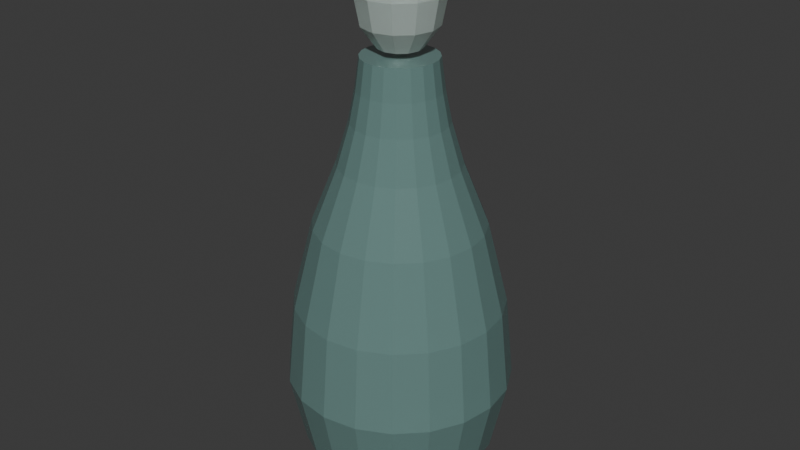 # Source: grotto_apothecary_bottle.blend  (saved by Blender 5.1.30; exported with 4.5.12 LTS)
import bpy
from mathutils import Matrix  # noqa: F401  (used for matrix-valued properties, if any)

bpy.ops.wm.read_factory_settings(use_empty=True)
scene = bpy.context.scene
scene.name = 'Scene'

# ---- collections
col_collection = bpy.data.collections.new('Collection'); scene.collection.children.link(col_collection)
col_grotto_apothecary_bottle = bpy.data.collections.new('grotto_apothecary_bottle'); scene.collection.children.link(col_grotto_apothecary_bottle)

# ---- materials (node trees are filled in below, after node groups)
mat_apo_stopper = bpy.data.materials.new('apo_Stopper')
mat_apo_glass = bpy.data.materials.new('apo_Glass')

# ---- material node trees
mat_apo_stopper.use_nodes = True; mat_apo_stopper.node_tree.nodes.clear()
_N = mat_apo_stopper.node_tree.nodes; _L = mat_apo_stopper.node_tree.links
n0 = _N.new('ShaderNodeBsdfPrincipled'); n0.name = 'Principled BSDF'; n0.location = (-200, 100)
n0.inputs[0].default_value = (0.5608, 0.6588, 0.6196, 1.0)
n0.inputs[2].default_value = 0.15
n0.inputs[18].default_value = 0.35
n1 = _N.new('ShaderNodeOutputMaterial'); n1.name = 'Material Output'; n1.location = (200, 100)
_L.new(n0.outputs[0], n1.inputs[0])
n1.is_active_output = True
mat_apo_glass.use_nodes = True; mat_apo_glass.node_tree.nodes.clear()
_N = mat_apo_glass.node_tree.nodes; _L = mat_apo_glass.node_tree.links
n0 = _N.new('ShaderNodeBsdfPrincipled'); n0.name = 'Principled BSDF'; n0.location = (-200, 100)
n0.inputs[0].default_value = (0.1765, 0.3098, 0.2902, 1.0)
n0.inputs[2].default_value = 0.2
n0.inputs[18].default_value = 0.25
n1 = _N.new('ShaderNodeOutputMaterial'); n1.name = 'Material Output'; n1.location = (200, 100)
_L.new(n0.outputs[0], n1.inputs[0])
n1.is_active_output = True

# ---- world
world_world = bpy.data.worlds.new('World'); scene.world = world_world
world_world.use_nodes = True; world_world.node_tree.nodes.clear()
_N = world_world.node_tree.nodes; _L = world_world.node_tree.links
n0 = _N.new('ShaderNodeOutputWorld'); n0.name = 'World Output'; n0.location = (200, 100)
n1 = _N.new('ShaderNodeBackground'); n1.name = 'Background'; n1.location = (-200, 100)
n1.inputs[0].default_value = (0.05088, 0.05088, 0.05088, 1.0)
_L.new(n1.outputs[0], n0.inputs[0])
n0.is_active_output = True
world_world.color = (0.05088, 0.05088, 0.05088)
world_world.sun_shadow_jitter_overblur = 0.0

# ---- meshes
me_sphere = bpy.data.meshes.new('Sphere')
me_sphere.from_pydata([(0.0, 0.0, 0.1118), (0.0, 0.0207, 0.1043), (0.0, 0.03585, 0.08384), (0.0, 0.0414, 0.05589), (0.0, 0.03585, 0.02794), (0.0, 0.0207, 0.007488), (0.0, 0.0, 0.0), (0.01035, 0.01793, 0.1043), (0.01793, 0.03105, 0.08384), (0.0207, 0.03585, 0.05589), (0.01793, 0.03105, 0.02794), (0.01035, 0.01793, 0.007488), (0.01793, 0.01035, 0.1043), (0.03105, 0.01793, 0.08384), (0.03585, 0.0207, 0.05589), (0.03105, 0.01793, 0.02794), (0.01793, 0.01035, 0.007488), (0.0207, 0.0, 0.1043), (0.03585, -1.863e-09, 0.08384), (0.0414, 0.0, 0.05589), (0.03585, -1.863e-09, 0.02794), (0.0207, 0.0, 0.007488), (0.01793, -0.01035, 0.1043), (0.03105, -0.01793, 0.08384), (0.03585, -0.0207, 0.05589), (0.03105, -0.01793, 0.02794), (0.01793, -0.01035, 0.007488), (0.01035, -0.01793, 0.1043), (0.01793, -0.03105, 0.08384), (0.0207, -0.03585, 0.05589), (0.01793, -0.03105, 0.02794), (0.01035, -0.01793, 0.007488), (0.0, -0.0207, 0.1043), (-1.863e-09, -0.03585, 0.08384), (0.0, -0.0414, 0.05589), (-1.863e-09, -0.03585, 0.02794), (0.0, -0.0207, 0.007488), (-0.01035, -0.01793, 0.1043), (-0.01793, -0.03105, 0.08384), (-0.0207, -0.03585, 0.05589), (-0.01793, -0.03105, 0.02794), (-0.01035, -0.01793, 0.007488), (-0.01793, -0.01035, 0.1043), (-0.03105, -0.01793, 0.08384), (-0.03585, -0.0207, 0.05589), (-0.03105, -0.01793, 0.02794), (-0.01793, -0.01035, 0.007488), (-0.0207, 0.0, 0.1043), (-0.03585, 1.863e-09, 0.08384), (-0.0414, 0.0, 0.05589), (-0.03585, 1.863e-09, 0.02794), (-0.0207, 0.0, 0.007488), (-0.01793, 0.01035, 0.1043), (-0.03105, 0.01793, 0.08384), (-0.03585, 0.0207, 0.05589), (-0.03105, 0.01793, 0.02794), (-0.01793, 0.01035, 0.007488), (-0.01035, 0.01793, 0.1043), (-0.01793, 0.03105, 0.08384), (-0.0207, 0.03585, 0.05589), (-0.01793, 0.03105, 0.02794), (-0.01035, 0.01793, 0.007488)], [], [(3, 2, 8, 9), (1, 0, 7), (6, 5, 11), (4, 3, 9, 10), (2, 1, 7, 8), (5, 4, 10, 11), (6, 11, 16), (10, 9, 14, 15), (8, 7, 12, 13), (11, 10, 15, 16), (9, 8, 13, 14), (7, 0, 12), (6, 16, 21), (15, 14, 19, 20), (13, 12, 17, 18), (16, 15, 20, 21), (14, 13, 18, 19), (12, 0, 17), (20, 19, 24, 25), (18, 17, 22, 23), (21, 20, 25, 26), (19, 18, 23, 24), (17, 0, 22), (6, 21, 26), (23, 22, 27, 28), (26, 25, 30, 31), (24, 23, 28, 29), (22, 0, 27), (6, 26, 31), (25, 24, 29, 30), (31, 30, 35, 36), (29, 28, 33, 34), (27, 0, 32), (6, 31, 36), (30, 29, 34, 35), (28, 27, 32, 33), (36, 35, 40, 41), (34, 33, 38, 39), (32, 0, 37), (6, 36, 41), (35, 34, 39, 40), (33, 32, 37, 38), (41, 40, 45, 46), (39, 38, 43, 44), (37, 0, 42), (6, 41, 46), (40, 39, 44, 45), (38, 37, 42, 43), (46, 45, 50, 51), (44, 43, 48, 49), (42, 0, 47), (6, 46, 51), (45, 44, 49, 50), (43, 42, 47, 48), (49, 48, 53, 54), (47, 0, 52), (6, 51, 56), (50, 49, 54, 55), (48, 47, 52, 53), (51, 50, 55, 56), (52, 0, 57), (6, 56, 61), (55, 54, 59, 60), (53, 52, 57, 58), (56, 55, 60, 61), (54, 53, 58, 59), (6, 61, 5), (60, 59, 3, 4), (58, 57, 1, 2), (61, 60, 4, 5), (59, 58, 2, 3), (57, 0, 1)])
_uv = me_sphere.uv_layers.new(name='UVMap')
_uv.uv.foreach_set('vector', [0.75, 0.5, 0.75, 0.6667, 0.6667, 0.6667, 0.6667, 0.5, 0.75, 0.8333, 0.7083, 1.0, 0.6667, 0.8333, 0.7083, 5.96e-08, 0.75, 0.1667, 0.6667, 0.1667, 0.75, 0.3333, 0.75, 0.5, 0.6667, 0.5, 0.6667, 0.3333, 0.75, 0.6667, 0.75, 0.8333, 0.6667, 0.8333, 0.6667, 0.6667, 0.75, 0.1667, 0.75, 0.3333, 0.6667, 0.3333, 0.6667, 0.1667, 0.625, 5.96e-08, 0.6667, 0.1667, 0.5833, 0.1667, 0.6667, 0.3333, 0.6667, 0.5, 0.5833, 0.5, 0.5833, 0.3333, 0.6667, 0.6667, 0.6667, 0.8333, 0.5833, 0.8333, 0.5833, 0.6667, 0.6667, 0.1667, 0.6667, 0.3333, 0.5833, 0.3333, 0.5833, 0.1667, 0.6667, 0.5, 0.6667, 0.6667, 0.5833, 0.6667, 0.5833, 0.5, 0.6667, 0.8333, 0.625, 1.0, 0.5833, 0.8333, 0.5417, 5.96e-08, 0.5833, 0.1667, 0.5, 0.1667, 0.5833, 0.3333, 0.5833, 0.5, 0.5, 0.5, 0.5, 0.3333, 0.5833, 0.6667, 0.5833, 0.8333, 0.5, 0.8333, 0.5, 0.6667, 0.5833, 0.1667, 0.5833, 0.3333, 0.5, 0.3333, 0.5, 0.1667, 0.5833, 0.5, 0.5833, 0.6667, 0.5, 0.6667, 0.5, 0.5, 0.5833, 0.8333, 0.5417, 1.0, 0.5, 0.8333, 0.5, 0.3333, 0.5, 0.5, 0.4167, 0.5, 0.4167, 0.3333, 0.5, 0.6667, 0.5, 0.8333, 0.4167, 0.8333, 0.4167, 0.6667, 0.5, 0.1667, 0.5, 0.3333, 0.4167, 0.3333, 0.4167, 0.1667, 0.5, 0.5, 0.5, 0.6667, 0.4167, 0.6667, 0.4167, 0.5, 0.5, 0.8333, 0.4583, 1.0, 0.4167, 0.8333, 0.4583, 5.96e-08, 0.5, 0.1667, 0.4167, 0.1667, 0.4167, 0.6667, 0.4167, 0.8333, 0.3333, 0.8333, 0.3333, 0.6667, 0.4167, 0.1667, 0.4167, 0.3333, 0.3333, 0.3333, 0.3333, 0.1667, 0.4167, 0.5, 0.4167, 0.6667, 0.3333, 0.6667, 0.3333, 0.5, 0.4167, 0.8333, 0.375, 1.0, 0.3333, 0.8333, 0.375, 5.96e-08, 0.4167, 0.1667, 0.3333, 0.1667, 0.4167, 0.3333, 0.4167, 0.5, 0.3333, 0.5, 0.3333, 0.3333, 0.3333, 0.1667, 0.3333, 0.3333, 0.25, 0.3333, 0.25, 0.1667, 0.3333, 0.5, 0.3333, 0.6667, 0.25, 0.6667, 0.25, 0.5, 0.3333, 0.8333, 0.2917, 1.0, 0.25, 0.8333, 0.2917, 5.96e-08, 0.3333, 0.1667, 0.25, 0.1667, 0.3333, 0.3333, 0.3333, 0.5, 0.25, 0.5, 0.25, 0.3333, 0.3333, 0.6667, 0.3333, 0.8333, 0.25, 0.8333, 0.25, 0.6667, 0.25, 0.1667, 0.25, 0.3333, 0.1667, 0.3333, 0.1667, 0.1667, 0.25, 0.5, 0.25, 0.6667, 0.1667, 0.6667, 0.1667, 0.5, 0.25, 0.8333, 0.2083, 1.0, 0.1667, 0.8333, 0.2083, 5.96e-08, 0.25, 0.1667, 0.1667, 0.1667, 0.25, 0.3333, 0.25, 0.5, 0.1667, 0.5, 0.1667, 0.3333, 0.25, 0.6667, 0.25, 0.8333, 0.1667, 0.8333, 0.1667, 0.6667, 0.1667, 0.1667, 0.1667, 0.3333, 0.08333, 0.3333, 0.08333, 0.1667, 0.1667, 0.5, 0.1667, 0.6667, 0.08333, 0.6667, 0.08333, 0.5, 0.1667, 0.8333, 0.125, 1.0, 0.08333, 0.8333, 0.125, 5.96e-08, 0.1667, 0.1667, 0.08333, 0.1667, 0.1667, 0.3333, 0.1667, 0.5, 0.08333, 0.5, 0.08333, 0.3333, 0.1667, 0.6667, 0.1667, 0.8333, 0.08333, 0.8333, 0.08333, 0.6667, 0.08333, 0.1667, 0.08333, 0.3333, 0.0, 0.3333, 0.0, 0.1667, 0.08333, 0.5, 0.08333, 0.6667, 0.0, 0.6667, 0.0, 0.5, 0.08333, 0.8333, 0.04167, 1.0, 0.0, 0.8333, 0.04167, 5.96e-08, 0.08333, 0.1667, 0.0, 0.1667, 0.08333, 0.3333, 0.08333, 0.5, 0.0, 0.5, 0.0, 0.3333, 0.08333, 0.6667, 0.08333, 0.8333, 0.0, 0.8333, 0.0, 0.6667, 1.0, 0.5, 1.0, 0.6667, 0.9167, 0.6667, 0.9167, 0.5, 1.0, 0.8333, 0.9583, 1.0, 0.9167, 0.8333, 0.9583, 5.96e-08, 1.0, 0.1667, 0.9167, 0.1667, 1.0, 0.3333, 1.0, 0.5, 0.9167, 0.5, 0.9167, 0.3333, 1.0, 0.6667, 1.0, 0.8333, 0.9167, 0.8333, 0.9167, 0.6667, 1.0, 0.1667, 1.0, 0.3333, 0.9167, 0.3333, 0.9167, 0.1667, 0.9167, 0.8333, 0.875, 1.0, 0.8333, 0.8333, 0.875, 5.96e-08, 0.9167, 0.1667, 0.8333, 0.1667, 0.9167, 0.3333, 0.9167, 0.5, 0.8333, 0.5, 0.8333, 0.3333, 0.9167, 0.6667, 0.9167, 0.8333, 0.8333, 0.8333, 0.8333, 0.6667, 0.9167, 0.1667, 0.9167, 0.3333, 0.8333, 0.3333, 0.8333, 0.1667, 0.9167, 0.5, 0.9167, 0.6667, 0.8333, 0.6667, 0.8333, 0.5, 0.7917, 5.96e-08, 0.8333, 0.1667, 0.75, 0.1667, 0.8333, 0.3333, 0.8333, 0.5, 0.75, 0.5, 0.75, 0.3333, 0.8333, 0.6667, 0.8333, 0.8333, 0.75, 0.8333, 0.75, 0.6667, 0.8333, 0.1667, 0.8333, 0.3333, 0.75, 0.3333, 0.75, 0.1667, 0.8333, 0.5, 0.8333, 0.6667, 0.75, 0.6667, 0.75, 0.5, 0.8333, 0.8333, 0.7917, 1.0, 0.75, 0.8333])
me_sphere.materials.append(mat_apo_stopper)
me_sphere.update()
me_apo_glass_mesh = bpy.data.meshes.new('apo_glass_mesh')
me_apo_glass_mesh.from_pydata([(0.065, 0.0, 0.0), (0.06182, 0.02009, 0.0), (0.05259, 0.03821, 0.0), (0.03821, 0.05259, 0.0), (0.02009, 0.06182, 0.0), (3.98e-18, 0.065, 0.0), (-0.02009, 0.06182, 0.0), (-0.03821, 0.05259, 0.0), (-0.05259, 0.03821, 0.0), (-0.06182, 0.02009, 0.0), (-0.065, 7.96e-18, 0.0), (-0.06182, -0.02009, 0.0), (-0.05259, -0.03821, 0.0), (-0.03821, -0.05259, 0.0), (-0.02009, -0.06182, 0.0), (-1.194e-17, -0.065, 0.0), (0.02009, -0.06182, 0.0), (0.03821, -0.05259, 0.0), (0.05259, -0.03821, 0.0), (0.06182, -0.02009, 0.0), (0.095, 0.0, 0.05), (0.09035, 0.02936, 0.05), (0.07686, 0.05584, 0.05), (0.05584, 0.07686, 0.05), (0.02936, 0.09035, 0.05), (5.817e-18, 0.095, 0.05), (-0.02936, 0.09035, 0.05), (-0.05584, 0.07686, 0.05), (-0.07686, 0.05584, 0.05), (-0.09035, 0.02936, 0.05), (-0.095, 1.163e-17, 0.05), (-0.09035, -0.02936, 0.05), (-0.07686, -0.05584, 0.05), (-0.05584, -0.07686, 0.05), (-0.02936, -0.09035, 0.05), (-1.745e-17, -0.095, 0.05), (0.02936, -0.09035, 0.05), (0.05584, -0.07686, 0.05), (0.07686, -0.05584, 0.05), (0.09035, -0.02936, 0.05), (0.11, 0.0, 0.12), (0.1046, 0.03399, 0.12), (0.08899, 0.06466, 0.12), (0.06466, 0.08899, 0.12), (0.03399, 0.1046, 0.12), (6.736e-18, 0.11, 0.12), (-0.03399, 0.1046, 0.12), (-0.06466, 0.08899, 0.12), (-0.08899, 0.06466, 0.12), (-0.1046, 0.03399, 0.12), (-0.11, 1.347e-17, 0.12), (-0.1046, -0.03399, 0.12), (-0.08899, -0.06466, 0.12), (-0.06466, -0.08899, 0.12), (-0.03399, -0.1046, 0.12), (-2.021e-17, -0.11, 0.12), (0.03399, -0.1046, 0.12), (0.06466, -0.08899, 0.12), (0.08899, -0.06466, 0.12), (0.1046, -0.03399, 0.12), (0.102, 0.0, 0.2), (0.09701, 0.03152, 0.2), (0.08252, 0.05995, 0.2), (0.05995, 0.08252, 0.2), (0.03152, 0.09701, 0.2), (6.246e-18, 0.102, 0.2), (-0.03152, 0.09701, 0.2), (-0.05995, 0.08252, 0.2), (-0.08252, 0.05995, 0.2), (-0.09701, 0.03152, 0.2), (-0.102, 1.249e-17, 0.2), (-0.09701, -0.03152, 0.2), (-0.08252, -0.05995, 0.2), (-0.05995, -0.08252, 0.2), (-0.03152, -0.09701, 0.2), (-1.874e-17, -0.102, 0.2), (0.03152, -0.09701, 0.2), (0.05995, -0.08252, 0.2), (0.08252, -0.05995, 0.2), (0.09701, -0.03152, 0.2), (0.082, 0.0, 0.28), (0.07799, 0.02534, 0.28), (0.06634, 0.0482, 0.28), (0.0482, 0.06634, 0.28), (0.02534, 0.07799, 0.28), (5.021e-18, 0.082, 0.28), (-0.02534, 0.07799, 0.28), (-0.0482, 0.06634, 0.28), (-0.06634, 0.0482, 0.28), (-0.07799, 0.02534, 0.28), (-0.082, 1.004e-17, 0.28), (-0.07799, -0.02534, 0.28), (-0.06634, -0.0482, 0.28), (-0.0482, -0.06634, 0.28), (-0.02534, -0.07799, 0.28), (-1.506e-17, -0.082, 0.28), (0.02534, -0.07799, 0.28), (0.0482, -0.06634, 0.28), (0.06634, -0.0482, 0.28), (0.07799, -0.02534, 0.28), (0.058, 0.0, 0.34), (0.05516, 0.01792, 0.34), (0.04692, 0.03409, 0.34), (0.03409, 0.04692, 0.34), (0.01792, 0.05516, 0.34), (3.551e-18, 0.058, 0.34), (-0.01792, 0.05516, 0.34), (-0.03409, 0.04692, 0.34), (-0.04692, 0.03409, 0.34), (-0.05516, 0.01792, 0.34), (-0.058, 7.103e-18, 0.34), (-0.05516, -0.01792, 0.34), (-0.04692, -0.03409, 0.34), (-0.03409, -0.04692, 0.34), (-0.01792, -0.05516, 0.34), (-1.065e-17, -0.058, 0.34), (0.01792, -0.05516, 0.34), (0.03409, -0.04692, 0.34), (0.04692, -0.03409, 0.34), (0.05516, -0.01792, 0.34), (0.046, 0.0, 0.38), (0.04375, 0.01421, 0.38), (0.03721, 0.02704, 0.38), (0.02704, 0.03721, 0.38), (0.01421, 0.04375, 0.38), (2.817e-18, 0.046, 0.38), (-0.01421, 0.04375, 0.38), (-0.02704, 0.03721, 0.38), (-0.03721, 0.02704, 0.38), (-0.04375, 0.01421, 0.38), (-0.046, 5.633e-18, 0.38), (-0.04375, -0.01421, 0.38), (-0.03721, -0.02704, 0.38), (-0.02704, -0.03721, 0.38), (-0.01421, -0.04375, 0.38), (-8.45e-18, -0.046, 0.38), (0.01421, -0.04375, 0.38), (0.02704, -0.03721, 0.38), (0.03721, -0.02704, 0.38), (0.04375, -0.01421, 0.38), (0.04, 0.0, 0.41), (0.03804, 0.01236, 0.41), (0.03236, 0.02351, 0.41), (0.02351, 0.03236, 0.41), (0.01236, 0.03804, 0.41), (2.449e-18, 0.04, 0.41), (-0.01236, 0.03804, 0.41), (-0.02351, 0.03236, 0.41), (-0.03236, 0.02351, 0.41), (-0.03804, 0.01236, 0.41), (-0.04, 4.899e-18, 0.41), (-0.03804, -0.01236, 0.41), (-0.03236, -0.02351, 0.41), (-0.02351, -0.03236, 0.41), (-0.01236, -0.03804, 0.41), (-7.348e-18, -0.04, 0.41), (0.01236, -0.03804, 0.41), (0.02351, -0.03236, 0.41), (0.03236, -0.02351, 0.41), (0.03804, -0.01236, 0.41), (0.036, 0.0, 0.44), (0.03424, 0.01112, 0.44), (0.02912, 0.02116, 0.44), (0.02116, 0.02912, 0.44), (0.01112, 0.03424, 0.44), (2.204e-18, 0.036, 0.44), (-0.01112, 0.03424, 0.44), (-0.02116, 0.02912, 0.44), (-0.02912, 0.02116, 0.44), (-0.03424, 0.01112, 0.44), (-0.036, 4.409e-18, 0.44), (-0.03424, -0.01112, 0.44), (-0.02912, -0.02116, 0.44), (-0.02116, -0.02912, 0.44), (-0.01112, -0.03424, 0.44), (-6.613e-18, -0.036, 0.44), (0.01112, -0.03424, 0.44), (0.02116, -0.02912, 0.44), (0.02912, -0.02116, 0.44), (0.03424, -0.01112, 0.44)], [], [(0, 1, 21, 20), (1, 2, 22, 21), (2, 3, 23, 22), (3, 4, 24, 23), (4, 5, 25, 24), (5, 6, 26, 25), (6, 7, 27, 26), (7, 8, 28, 27), (8, 9, 29, 28), (9, 10, 30, 29), (10, 11, 31, 30), (11, 12, 32, 31), (12, 13, 33, 32), (13, 14, 34, 33), (14, 15, 35, 34), (15, 16, 36, 35), (16, 17, 37, 36), (17, 18, 38, 37), (18, 19, 39, 38), (19, 0, 20, 39), (20, 21, 41, 40), (21, 22, 42, 41), (22, 23, 43, 42), (23, 24, 44, 43), (24, 25, 45, 44), (25, 26, 46, 45), (26, 27, 47, 46), (27, 28, 48, 47), (28, 29, 49, 48), (29, 30, 50, 49), (30, 31, 51, 50), (31, 32, 52, 51), (32, 33, 53, 52), (33, 34, 54, 53), (34, 35, 55, 54), (35, 36, 56, 55), (36, 37, 57, 56), (37, 38, 58, 57), (38, 39, 59, 58), (39, 20, 40, 59), (40, 41, 61, 60), (41, 42, 62, 61), (42, 43, 63, 62), (43, 44, 64, 63), (44, 45, 65, 64), (45, 46, 66, 65), (46, 47, 67, 66), (47, 48, 68, 67), (48, 49, 69, 68), (49, 50, 70, 69), (50, 51, 71, 70), (51, 52, 72, 71), (52, 53, 73, 72), (53, 54, 74, 73), (54, 55, 75, 74), (55, 56, 76, 75), (56, 57, 77, 76), (57, 58, 78, 77), (58, 59, 79, 78), (59, 40, 60, 79), (60, 61, 81, 80), (61, 62, 82, 81), (62, 63, 83, 82), (63, 64, 84, 83), (64, 65, 85, 84), (65, 66, 86, 85), (66, 67, 87, 86), (67, 68, 88, 87), (68, 69, 89, 88), (69, 70, 90, 89), (70, 71, 91, 90), (71, 72, 92, 91), (72, 73, 93, 92), (73, 74, 94, 93), (74, 75, 95, 94), (75, 76, 96, 95), (76, 77, 97, 96), (77, 78, 98, 97), (78, 79, 99, 98), (79, 60, 80, 99), (80, 81, 101, 100), (81, 82, 102, 101), (82, 83, 103, 102), (83, 84, 104, 103), (84, 85, 105, 104), (85, 86, 106, 105), (86, 87, 107, 106), (87, 88, 108, 107), (88, 89, 109, 108), (89, 90, 110, 109), (90, 91, 111, 110), (91, 92, 112, 111), (92, 93, 113, 112), (93, 94, 114, 113), (94, 95, 115, 114), (95, 96, 116, 115), (96, 97, 117, 116), (97, 98, 118, 117), (98, 99, 119, 118), (99, 80, 100, 119), (100, 101, 121, 120), (101, 102, 122, 121), (102, 103, 123, 122), (103, 104, 124, 123), (104, 105, 125, 124), (105, 106, 126, 125), (106, 107, 127, 126), (107, 108, 128, 127), (108, 109, 129, 128), (109, 110, 130, 129), (110, 111, 131, 130), (111, 112, 132, 131), (112, 113, 133, 132), (113, 114, 134, 133), (114, 115, 135, 134), (115, 116, 136, 135), (116, 117, 137, 136), (117, 118, 138, 137), (118, 119, 139, 138), (119, 100, 120, 139), (120, 121, 141, 140), (121, 122, 142, 141), (122, 123, 143, 142), (123, 124, 144, 143), (124, 125, 145, 144), (125, 126, 146, 145), (126, 127, 147, 146), (127, 128, 148, 147), (128, 129, 149, 148), (129, 130, 150, 149), (130, 131, 151, 150), (131, 132, 152, 151), (132, 133, 153, 152), (133, 134, 154, 153), (134, 135, 155, 154), (135, 136, 156, 155), (136, 137, 157, 156), (137, 138, 158, 157), (138, 139, 159, 158), (139, 120, 140, 159), (140, 141, 161, 160), (141, 142, 162, 161), (142, 143, 163, 162), (143, 144, 164, 163), (144, 145, 165, 164), (145, 146, 166, 165), (146, 147, 167, 166), (147, 148, 168, 167), (148, 149, 169, 168), (149, 150, 170, 169), (150, 151, 171, 170), (151, 152, 172, 171), (152, 153, 173, 172), (153, 154, 174, 173), (154, 155, 175, 174), (155, 156, 176, 175), (156, 157, 177, 176), (157, 158, 178, 177), (158, 159, 179, 178), (159, 140, 160, 179), (0, 1, 2, 3, 4, 5, 6, 7, 8, 9, 10, 11, 12, 13, 14, 15, 16, 17, 18, 19), (179, 178, 177, 176, 175, 174, 173, 172, 171, 170, 169, 168, 167, 166, 165, 164, 163, 162, 161, 160)])
me_apo_glass_mesh.materials.append(mat_apo_glass)
me_apo_glass_mesh.update()

# ---- objects
ob_grotto_grotto_apothecary_bottle = bpy.data.objects.new('GROTTO_grotto_apothecary_bottle', None)
ob_apo_stopper = bpy.data.objects.new('apo_Stopper', me_sphere)
ob_apo_glass = bpy.data.objects.new('apo_Glass', me_apo_glass_mesh)

# ---- transforms, parenting, visibility, modifiers, constraints
ob_grotto_grotto_apothecary_bottle.location = (0.0, 0.0, -0.0)
ob_apo_stopper.parent = ob_grotto_grotto_apothecary_bottle
ob_apo_stopper.location = (0.0, 0.0, 0.44)
ob_apo_glass.parent = ob_grotto_grotto_apothecary_bottle
ob_apo_glass.location = (0.0, 0.0, 0.0)

# ---- collection membership
col_grotto_apothecary_bottle.objects.link(ob_grotto_grotto_apothecary_bottle)
col_grotto_apothecary_bottle.objects.link(ob_apo_stopper)
col_grotto_apothecary_bottle.objects.link(ob_apo_glass)

# ---- scene / render settings (as saved in the file)
scene.frame_start = 1; scene.frame_end = 250; scene.frame_set(1)
scene.render.engine = 'BLENDER_EEVEE_NEXT'
scene.render.bake_bias = 0.0
scene.render.bake_samples = 0
scene.cycles.sampling_pattern = 'TABULATED_SOBOL'
scene.eevee.use_volume_custom_range = False
bpy.context.view_layer.update()

# ---- added for rendering (the .blend has no active camera and no usable light): camera, sun
cam_auto = bpy.data.cameras.new('AutoCamera')
cam_auto.lens = 50.0
cam_auto.sensor_width = 36.0
cam_auto.clip_end = 1000.0
ob_auto_camera = bpy.data.objects.new('AutoCamera', cam_auto)
scene.collection.objects.link(ob_auto_camera)
ob_auto_camera.location = (0.586085, -0.703302, 0.744758)
ob_auto_camera.rotation_euler = (1.09748, -7.21219e-08, 0.694738)
scene.camera = ob_auto_camera
light_auto_sun = bpy.data.lights.new('AutoSun', 'SUN')
light_auto_sun.energy = 3.0
light_auto_sun.angle = 0.0523599
ob_auto_sun = bpy.data.objects.new('AutoSun', light_auto_sun)
scene.collection.objects.link(ob_auto_sun)
ob_auto_sun.rotation_euler = (0.872665, 0.174533, 0.523599)
bpy.context.view_layer.update()
